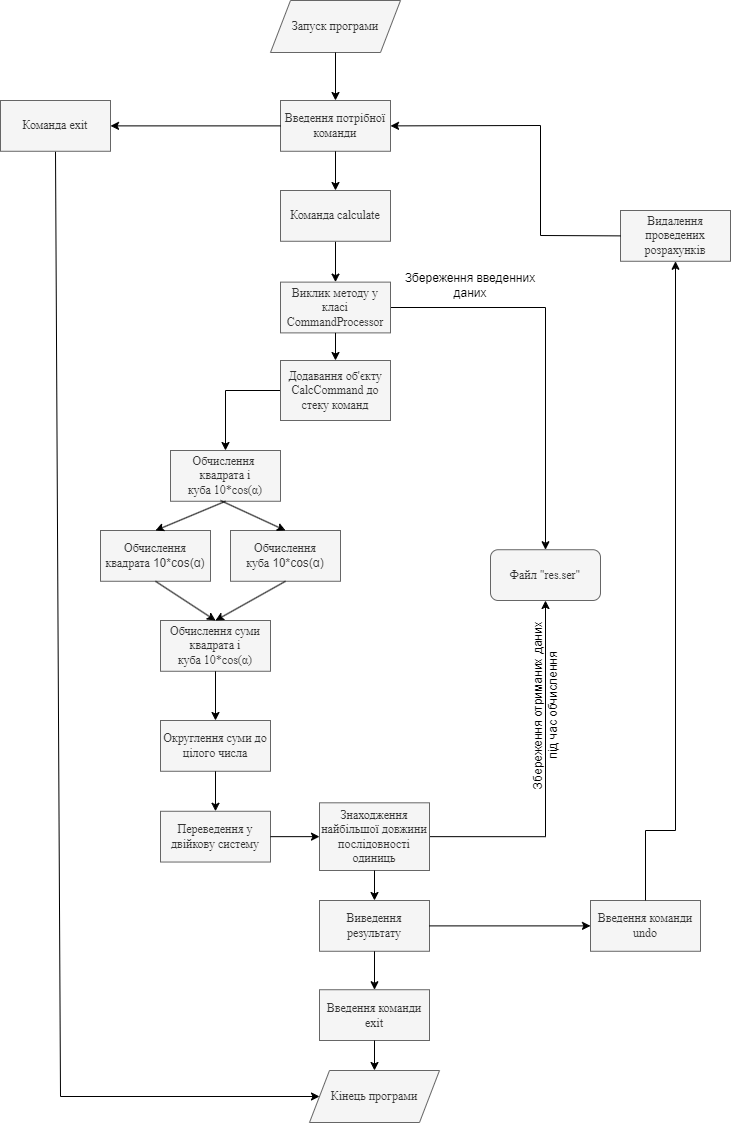

The diagram above was exported from draw.io. Its source (the exported page's mxGraphModel, read from the mxfile embedded in the PNG):
<mxGraphModel dx="1050" dy="1788" grid="1" gridSize="10" guides="1" tooltips="1" connect="1" arrows="1" fold="1" page="1" pageScale="1" pageWidth="827" pageHeight="1169" math="0" shadow="0">
  <root>
    <mxCell id="0" />
    <mxCell id="1" parent="0" />
    <mxCell id="43c9aANDtP6ctexrui9t-25" style="edgeStyle=orthogonalEdgeStyle;rounded=0;orthogonalLoop=1;jettySize=auto;html=1;exitX=1;exitY=0.5;exitDx=0;exitDy=0;entryX=0.5;entryY=0;entryDx=0;entryDy=0;" parent="1" source="31tYKtPVOmXjQsoNu_cX-1" target="43c9aANDtP6ctexrui9t-13" edge="1">
      <mxGeometry relative="1" as="geometry">
        <mxPoint x="450" y="54.61500000000001" as="sourcePoint" />
      </mxGeometry>
    </mxCell>
    <mxCell id="43c9aANDtP6ctexrui9t-2" value="&lt;font face=&quot;Times New Roman&quot; style=&quot;font-size: 12px;&quot;&gt;Запуск програми&lt;/font&gt;" style="shape=parallelogram;perimeter=parallelogramPerimeter;whiteSpace=wrap;html=1;fixedSize=1;fillColor=#f5f5f5;fontColor=#333333;strokeColor=#666666;" parent="1" vertex="1">
      <mxGeometry x="330" y="-80" width="130" height="52" as="geometry" />
    </mxCell>
    <mxCell id="43c9aANDtP6ctexrui9t-3" value="&lt;font face=&quot;Times New Roman&quot; style=&quot;font-size: 12px;&quot;&gt;Обчислення&amp;nbsp; квадрата і куба&amp;nbsp;10*cos(α)&lt;/font&gt;" style="rounded=0;whiteSpace=wrap;html=1;fillColor=#f5f5f5;fontColor=#333333;strokeColor=#666666;" parent="1" vertex="1">
      <mxGeometry x="230" y="370" width="110" height="50.77" as="geometry" />
    </mxCell>
    <mxCell id="43c9aANDtP6ctexrui9t-4" value="&lt;font style=&quot;font-size: 12px;&quot;&gt;&lt;font face=&quot;Times New Roman&quot; style=&quot;font-size: 12px;&quot;&gt;Обчислення квадрата&amp;nbsp;&lt;/font&gt;10*cos(α)&lt;/font&gt;" style="rounded=0;whiteSpace=wrap;html=1;fillColor=#f5f5f5;fontColor=#333333;strokeColor=#666666;" parent="1" vertex="1">
      <mxGeometry x="160" y="450" width="110" height="50.77" as="geometry" />
    </mxCell>
    <mxCell id="43c9aANDtP6ctexrui9t-5" value="&lt;font style=&quot;font-size: 12px;&quot;&gt;&lt;font face=&quot;Times New Roman&quot; style=&quot;font-size: 12px;&quot;&gt;Обчислення куба&amp;nbsp;&lt;/font&gt;10*cos(α)&lt;/font&gt;" style="rounded=0;whiteSpace=wrap;html=1;fillColor=#f5f5f5;fontColor=#333333;strokeColor=#666666;" parent="1" vertex="1">
      <mxGeometry x="290" y="450" width="110" height="50.77" as="geometry" />
    </mxCell>
    <mxCell id="43c9aANDtP6ctexrui9t-7" value="&lt;font face=&quot;Times New Roman&quot; style=&quot;font-size: 12px;&quot;&gt;Обчислення суми квадрата і куба&amp;nbsp;10*cos(α)&lt;/font&gt;" style="rounded=0;whiteSpace=wrap;html=1;fillColor=#f5f5f5;fontColor=#333333;strokeColor=#666666;" parent="1" vertex="1">
      <mxGeometry x="220" y="540" width="110" height="50.77" as="geometry" />
    </mxCell>
    <mxCell id="43c9aANDtP6ctexrui9t-8" value="&lt;font face=&quot;Times New Roman&quot; style=&quot;font-size: 12px;&quot;&gt;Округлення суми до цілого числа&lt;/font&gt;" style="rounded=0;whiteSpace=wrap;html=1;fillColor=#f5f5f5;fontColor=#333333;strokeColor=#666666;" parent="1" vertex="1">
      <mxGeometry x="220" y="640" width="110" height="50.77" as="geometry" />
    </mxCell>
    <mxCell id="43c9aANDtP6ctexrui9t-9" value="&lt;font face=&quot;Times New Roman&quot; style=&quot;font-size: 12px;&quot;&gt;Переведення у двійкову систему&lt;/font&gt;" style="rounded=0;whiteSpace=wrap;html=1;fillColor=#f5f5f5;fontColor=#333333;strokeColor=#666666;" parent="1" vertex="1">
      <mxGeometry x="220" y="730.77" width="110" height="50.77" as="geometry" />
    </mxCell>
    <mxCell id="43c9aANDtP6ctexrui9t-27" style="edgeStyle=orthogonalEdgeStyle;rounded=0;orthogonalLoop=1;jettySize=auto;html=1;exitX=1;exitY=0.5;exitDx=0;exitDy=0;entryX=0.5;entryY=1;entryDx=0;entryDy=0;" parent="1" source="43c9aANDtP6ctexrui9t-10" target="43c9aANDtP6ctexrui9t-13" edge="1">
      <mxGeometry relative="1" as="geometry" />
    </mxCell>
    <mxCell id="43c9aANDtP6ctexrui9t-10" value="&lt;font face=&quot;Times New Roman&quot; style=&quot;font-size: 12px;&quot;&gt;Знаходження найбільшої довжини послідовності одиниць&lt;/font&gt;" style="rounded=0;whiteSpace=wrap;html=1;fillColor=#f5f5f5;fontColor=#333333;strokeColor=#666666;" parent="1" vertex="1">
      <mxGeometry x="379" y="722.31" width="110" height="67.69" as="geometry" />
    </mxCell>
    <mxCell id="43c9aANDtP6ctexrui9t-12" value="&lt;font face=&quot;Times New Roman&quot; style=&quot;font-size: 12px;&quot;&gt;Кінець програми&lt;/font&gt;" style="shape=parallelogram;perimeter=parallelogramPerimeter;whiteSpace=wrap;html=1;fixedSize=1;fillColor=#f5f5f5;fontColor=#333333;strokeColor=#666666;" parent="1" vertex="1">
      <mxGeometry x="369" y="990" width="130" height="52" as="geometry" />
    </mxCell>
    <mxCell id="43c9aANDtP6ctexrui9t-13" value="&lt;font style=&quot;font-size: 12px;&quot; face=&quot;Times New Roman&quot;&gt;Файл &quot;res.ser&quot;&lt;/font&gt;" style="rounded=1;whiteSpace=wrap;html=1;fillColor=#f5f5f5;fontColor=#333333;strokeColor=#666666;" parent="1" vertex="1">
      <mxGeometry x="550" y="469.23" width="110" height="50.77" as="geometry" />
    </mxCell>
    <mxCell id="43c9aANDtP6ctexrui9t-18" value="" style="endArrow=classic;html=1;rounded=0;exitX=0.5;exitY=1;exitDx=0;exitDy=0;entryX=0.5;entryY=0;entryDx=0;entryDy=0;" parent="1" source="43c9aANDtP6ctexrui9t-4" target="43c9aANDtP6ctexrui9t-7" edge="1">
      <mxGeometry width="50" height="50" relative="1" as="geometry">
        <mxPoint x="390" y="660" as="sourcePoint" />
        <mxPoint x="440" y="610" as="targetPoint" />
      </mxGeometry>
    </mxCell>
    <mxCell id="43c9aANDtP6ctexrui9t-20" value="" style="endArrow=classic;html=1;rounded=0;exitX=0.5;exitY=1;exitDx=0;exitDy=0;entryX=0.5;entryY=0;entryDx=0;entryDy=0;" parent="1" source="43c9aANDtP6ctexrui9t-5" target="43c9aANDtP6ctexrui9t-7" edge="1">
      <mxGeometry width="50" height="50" relative="1" as="geometry">
        <mxPoint x="390" y="660" as="sourcePoint" />
        <mxPoint x="440" y="610" as="targetPoint" />
      </mxGeometry>
    </mxCell>
    <mxCell id="43c9aANDtP6ctexrui9t-21" value="" style="endArrow=classic;html=1;rounded=0;exitX=0.5;exitY=1;exitDx=0;exitDy=0;entryX=0.5;entryY=0;entryDx=0;entryDy=0;" parent="1" source="43c9aANDtP6ctexrui9t-7" target="43c9aANDtP6ctexrui9t-8" edge="1">
      <mxGeometry width="50" height="50" relative="1" as="geometry">
        <mxPoint x="390" y="860" as="sourcePoint" />
        <mxPoint x="440" y="810" as="targetPoint" />
      </mxGeometry>
    </mxCell>
    <mxCell id="43c9aANDtP6ctexrui9t-22" value="" style="endArrow=classic;html=1;rounded=0;exitX=0.5;exitY=1;exitDx=0;exitDy=0;entryX=0.5;entryY=0;entryDx=0;entryDy=0;" parent="1" source="43c9aANDtP6ctexrui9t-8" target="43c9aANDtP6ctexrui9t-9" edge="1">
      <mxGeometry width="50" height="50" relative="1" as="geometry">
        <mxPoint x="390" y="860" as="sourcePoint" />
        <mxPoint x="440" y="810" as="targetPoint" />
      </mxGeometry>
    </mxCell>
    <mxCell id="43c9aANDtP6ctexrui9t-28" value="Збереження введенних даних" style="text;html=1;strokeColor=none;fillColor=none;align=center;verticalAlign=middle;whiteSpace=wrap;rounded=0;" parent="1" vertex="1">
      <mxGeometry x="450" y="190" width="160" height="30" as="geometry" />
    </mxCell>
    <mxCell id="43c9aANDtP6ctexrui9t-29" value="Збереження отриманих даних під час обчислення" style="text;html=1;strokeColor=none;fillColor=none;align=center;verticalAlign=middle;whiteSpace=wrap;rounded=0;rotation=-90;" parent="1" vertex="1">
      <mxGeometry x="520" y="610" width="170" height="30" as="geometry" />
    </mxCell>
    <mxCell id="31tYKtPVOmXjQsoNu_cX-1" value="&lt;font face=&quot;Times New Roman&quot;&gt;Виклик методу у класі CommandProcessor&lt;/font&gt;" style="rounded=0;whiteSpace=wrap;html=1;fillColor=#f5f5f5;fontColor=#333333;strokeColor=#666666;" parent="1" vertex="1">
      <mxGeometry x="340" y="201.62" width="110" height="50.77" as="geometry" />
    </mxCell>
    <mxCell id="31tYKtPVOmXjQsoNu_cX-3" value="" style="endArrow=classic;html=1;rounded=0;exitX=0;exitY=0.5;exitDx=0;exitDy=0;entryX=0.5;entryY=0;entryDx=0;entryDy=0;" parent="1" source="N5CMe5xRvh7s12qMVnHr-5" target="43c9aANDtP6ctexrui9t-3" edge="1">
      <mxGeometry width="50" height="50" relative="1" as="geometry">
        <mxPoint x="390" y="350" as="sourcePoint" />
        <mxPoint x="440" y="300" as="targetPoint" />
        <Array as="points">
          <mxPoint x="285" y="310" />
        </Array>
      </mxGeometry>
    </mxCell>
    <mxCell id="31tYKtPVOmXjQsoNu_cX-4" value="&lt;font face=&quot;Times New Roman&quot; style=&quot;font-size: 12px;&quot;&gt;Виведення результату&lt;/font&gt;" style="rounded=0;whiteSpace=wrap;html=1;fillColor=#f5f5f5;fontColor=#333333;strokeColor=#666666;" parent="1" vertex="1">
      <mxGeometry x="379" y="820" width="110" height="50.77" as="geometry" />
    </mxCell>
    <mxCell id="N5CMe5xRvh7s12qMVnHr-4" value="" style="edgeStyle=orthogonalEdgeStyle;rounded=0;orthogonalLoop=1;jettySize=auto;html=1;exitX=0.5;exitY=1;exitDx=0;exitDy=0;" edge="1" parent="1" source="N5CMe5xRvh7s12qMVnHr-23" target="31tYKtPVOmXjQsoNu_cX-1">
      <mxGeometry relative="1" as="geometry">
        <mxPoint x="395" y="170.76999999999998" as="sourcePoint" />
      </mxGeometry>
    </mxCell>
    <mxCell id="N5CMe5xRvh7s12qMVnHr-6" value="" style="endArrow=classic;html=1;rounded=0;exitX=0.5;exitY=1;exitDx=0;exitDy=0;entryX=0.5;entryY=0;entryDx=0;entryDy=0;" edge="1" parent="1" source="31tYKtPVOmXjQsoNu_cX-1" target="N5CMe5xRvh7s12qMVnHr-5">
      <mxGeometry width="50" height="50" relative="1" as="geometry">
        <mxPoint x="395" y="263" as="sourcePoint" />
        <mxPoint x="395" y="350" as="targetPoint" />
      </mxGeometry>
    </mxCell>
    <mxCell id="N5CMe5xRvh7s12qMVnHr-5" value="&lt;font face=&quot;Times New Roman&quot;&gt;Додавання об'єкту CalcCommand до стеку команд&lt;/font&gt;" style="rounded=0;whiteSpace=wrap;html=1;fillColor=#f5f5f5;fontColor=#333333;strokeColor=#666666;" vertex="1" parent="1">
      <mxGeometry x="340" y="280" width="110" height="60" as="geometry" />
    </mxCell>
    <mxCell id="N5CMe5xRvh7s12qMVnHr-8" value="&lt;font face=&quot;Times New Roman&quot;&gt;Введення потрібної команди&lt;/font&gt;" style="rounded=0;whiteSpace=wrap;html=1;fillColor=#f5f5f5;fontColor=#333333;strokeColor=#666666;" vertex="1" parent="1">
      <mxGeometry x="340" y="20" width="110" height="50.77" as="geometry" />
    </mxCell>
    <mxCell id="N5CMe5xRvh7s12qMVnHr-11" value="" style="endArrow=classic;html=1;rounded=0;exitX=0.5;exitY=1;exitDx=0;exitDy=0;entryX=0.5;entryY=0;entryDx=0;entryDy=0;" edge="1" parent="1" source="43c9aANDtP6ctexrui9t-2" target="N5CMe5xRvh7s12qMVnHr-8">
      <mxGeometry width="50" height="50" relative="1" as="geometry">
        <mxPoint x="390" y="240" as="sourcePoint" />
        <mxPoint x="440" y="190" as="targetPoint" />
      </mxGeometry>
    </mxCell>
    <mxCell id="N5CMe5xRvh7s12qMVnHr-21" value="" style="endArrow=classic;html=1;rounded=0;exitX=0.5;exitY=1;exitDx=0;exitDy=0;entryX=0;entryY=0.5;entryDx=0;entryDy=0;" edge="1" parent="1" source="N5CMe5xRvh7s12qMVnHr-24" target="43c9aANDtP6ctexrui9t-12">
      <mxGeometry width="50" height="50" relative="1" as="geometry">
        <mxPoint x="115" y="600" as="sourcePoint" />
        <mxPoint x="140" y="630" as="targetPoint" />
        <Array as="points">
          <mxPoint x="120" y="1016" />
        </Array>
      </mxGeometry>
    </mxCell>
    <mxCell id="N5CMe5xRvh7s12qMVnHr-23" value="&lt;font face=&quot;Times New Roman&quot;&gt;Команда calculate&lt;/font&gt;" style="rounded=0;whiteSpace=wrap;html=1;fillColor=#f5f5f5;fontColor=#333333;strokeColor=#666666;" vertex="1" parent="1">
      <mxGeometry x="340" y="110" width="110" height="50.77" as="geometry" />
    </mxCell>
    <mxCell id="N5CMe5xRvh7s12qMVnHr-24" value="&lt;font face=&quot;Times New Roman&quot;&gt;Команда exit&lt;/font&gt;" style="rounded=0;whiteSpace=wrap;html=1;fillColor=#f5f5f5;fontColor=#333333;strokeColor=#666666;" vertex="1" parent="1">
      <mxGeometry x="60" y="20" width="110" height="50.77" as="geometry" />
    </mxCell>
    <mxCell id="N5CMe5xRvh7s12qMVnHr-25" value="" style="endArrow=classic;html=1;rounded=0;exitX=0;exitY=0.5;exitDx=0;exitDy=0;entryX=1;entryY=0.5;entryDx=0;entryDy=0;" edge="1" parent="1" source="N5CMe5xRvh7s12qMVnHr-8" target="N5CMe5xRvh7s12qMVnHr-24">
      <mxGeometry width="50" height="50" relative="1" as="geometry">
        <mxPoint x="390" y="280" as="sourcePoint" />
        <mxPoint x="440" y="230" as="targetPoint" />
      </mxGeometry>
    </mxCell>
    <mxCell id="N5CMe5xRvh7s12qMVnHr-26" value="" style="endArrow=classic;html=1;rounded=0;exitX=0.5;exitY=1;exitDx=0;exitDy=0;entryX=0.5;entryY=0;entryDx=0;entryDy=0;" edge="1" parent="1" source="N5CMe5xRvh7s12qMVnHr-8" target="N5CMe5xRvh7s12qMVnHr-23">
      <mxGeometry width="50" height="50" relative="1" as="geometry">
        <mxPoint x="390" y="80" as="sourcePoint" />
        <mxPoint x="440" y="30" as="targetPoint" />
      </mxGeometry>
    </mxCell>
    <mxCell id="N5CMe5xRvh7s12qMVnHr-28" value="&lt;font face=&quot;Times New Roman&quot; style=&quot;font-size: 12px;&quot;&gt;Введення команди undo&lt;/font&gt;" style="rounded=0;whiteSpace=wrap;html=1;fillColor=#f5f5f5;fontColor=#333333;strokeColor=#666666;" vertex="1" parent="1">
      <mxGeometry x="650" y="820" width="110" height="50.77" as="geometry" />
    </mxCell>
    <mxCell id="N5CMe5xRvh7s12qMVnHr-31" value="&lt;font face=&quot;Times New Roman&quot;&gt;Введення команди exit&lt;/font&gt;" style="rounded=0;whiteSpace=wrap;html=1;fillColor=#f5f5f5;fontColor=#333333;strokeColor=#666666;" vertex="1" parent="1">
      <mxGeometry x="379" y="909.23" width="110" height="50.77" as="geometry" />
    </mxCell>
    <mxCell id="N5CMe5xRvh7s12qMVnHr-33" value="" style="endArrow=classic;html=1;rounded=0;exitX=0.5;exitY=1;exitDx=0;exitDy=0;entryX=0.5;entryY=0;entryDx=0;entryDy=0;" edge="1" parent="1" source="N5CMe5xRvh7s12qMVnHr-31" target="43c9aANDtP6ctexrui9t-12">
      <mxGeometry width="50" height="50" relative="1" as="geometry">
        <mxPoint x="390" y="880" as="sourcePoint" />
        <mxPoint x="440" y="830" as="targetPoint" />
      </mxGeometry>
    </mxCell>
    <mxCell id="N5CMe5xRvh7s12qMVnHr-34" value="" style="endArrow=classic;html=1;rounded=0;exitX=0.5;exitY=1;exitDx=0;exitDy=0;entryX=0.5;entryY=0;entryDx=0;entryDy=0;" edge="1" parent="1" source="43c9aANDtP6ctexrui9t-3" target="43c9aANDtP6ctexrui9t-4">
      <mxGeometry width="50" height="50" relative="1" as="geometry">
        <mxPoint x="390" y="580" as="sourcePoint" />
        <mxPoint x="440" y="530" as="targetPoint" />
      </mxGeometry>
    </mxCell>
    <mxCell id="N5CMe5xRvh7s12qMVnHr-35" value="" style="endArrow=classic;html=1;rounded=0;entryX=0.5;entryY=0;entryDx=0;entryDy=0;" edge="1" parent="1" target="43c9aANDtP6ctexrui9t-5">
      <mxGeometry width="50" height="50" relative="1" as="geometry">
        <mxPoint x="280" y="420" as="sourcePoint" />
        <mxPoint x="440" y="530" as="targetPoint" />
      </mxGeometry>
    </mxCell>
    <mxCell id="N5CMe5xRvh7s12qMVnHr-37" value="" style="endArrow=classic;html=1;rounded=0;exitX=1;exitY=0.5;exitDx=0;exitDy=0;entryX=0;entryY=0.5;entryDx=0;entryDy=0;" edge="1" parent="1" source="43c9aANDtP6ctexrui9t-9" target="43c9aANDtP6ctexrui9t-10">
      <mxGeometry width="50" height="50" relative="1" as="geometry">
        <mxPoint x="390" y="880" as="sourcePoint" />
        <mxPoint x="440" y="830" as="targetPoint" />
      </mxGeometry>
    </mxCell>
    <mxCell id="N5CMe5xRvh7s12qMVnHr-38" value="" style="endArrow=classic;html=1;rounded=0;exitX=0.5;exitY=1;exitDx=0;exitDy=0;entryX=0.5;entryY=0;entryDx=0;entryDy=0;" edge="1" parent="1" source="43c9aANDtP6ctexrui9t-10" target="31tYKtPVOmXjQsoNu_cX-4">
      <mxGeometry width="50" height="50" relative="1" as="geometry">
        <mxPoint x="390" y="880" as="sourcePoint" />
        <mxPoint x="440" y="830" as="targetPoint" />
      </mxGeometry>
    </mxCell>
    <mxCell id="N5CMe5xRvh7s12qMVnHr-39" value="" style="endArrow=classic;html=1;rounded=0;exitX=0.5;exitY=1;exitDx=0;exitDy=0;entryX=0.5;entryY=0;entryDx=0;entryDy=0;" edge="1" parent="1" source="31tYKtPVOmXjQsoNu_cX-4" target="N5CMe5xRvh7s12qMVnHr-31">
      <mxGeometry width="50" height="50" relative="1" as="geometry">
        <mxPoint x="390" y="880" as="sourcePoint" />
        <mxPoint x="440" y="830" as="targetPoint" />
      </mxGeometry>
    </mxCell>
    <mxCell id="N5CMe5xRvh7s12qMVnHr-40" value="" style="endArrow=classic;html=1;rounded=0;exitX=1;exitY=0.5;exitDx=0;exitDy=0;entryX=0;entryY=0.5;entryDx=0;entryDy=0;" edge="1" parent="1" source="31tYKtPVOmXjQsoNu_cX-4" target="N5CMe5xRvh7s12qMVnHr-28">
      <mxGeometry width="50" height="50" relative="1" as="geometry">
        <mxPoint x="390" y="880" as="sourcePoint" />
        <mxPoint x="440" y="830" as="targetPoint" />
      </mxGeometry>
    </mxCell>
    <mxCell id="N5CMe5xRvh7s12qMVnHr-42" value="&lt;font face=&quot;Times New Roman&quot; style=&quot;font-size: 12px;&quot;&gt;Видалення проведених розрахунків&lt;/font&gt;" style="rounded=0;whiteSpace=wrap;html=1;fillColor=#f5f5f5;fontColor=#333333;strokeColor=#666666;" vertex="1" parent="1">
      <mxGeometry x="680" y="130" width="110" height="50.77" as="geometry" />
    </mxCell>
    <mxCell id="N5CMe5xRvh7s12qMVnHr-43" value="" style="endArrow=classic;html=1;rounded=0;exitX=0.5;exitY=0;exitDx=0;exitDy=0;entryX=0.5;entryY=1;entryDx=0;entryDy=0;" edge="1" parent="1" source="N5CMe5xRvh7s12qMVnHr-28" target="N5CMe5xRvh7s12qMVnHr-42">
      <mxGeometry width="50" height="50" relative="1" as="geometry">
        <mxPoint x="390" y="870" as="sourcePoint" />
        <mxPoint x="440" y="820" as="targetPoint" />
        <Array as="points">
          <mxPoint x="705" y="750" />
          <mxPoint x="735" y="750" />
        </Array>
      </mxGeometry>
    </mxCell>
    <mxCell id="N5CMe5xRvh7s12qMVnHr-44" value="" style="endArrow=classic;html=1;rounded=0;exitX=0;exitY=0.5;exitDx=0;exitDy=0;entryX=1;entryY=0.5;entryDx=0;entryDy=0;" edge="1" parent="1" source="N5CMe5xRvh7s12qMVnHr-42" target="N5CMe5xRvh7s12qMVnHr-8">
      <mxGeometry width="50" height="50" relative="1" as="geometry">
        <mxPoint x="390" y="230" as="sourcePoint" />
        <mxPoint x="440" y="180" as="targetPoint" />
        <Array as="points">
          <mxPoint x="600" y="155" />
          <mxPoint x="600" y="45" />
        </Array>
      </mxGeometry>
    </mxCell>
  </root>
</mxGraphModel>